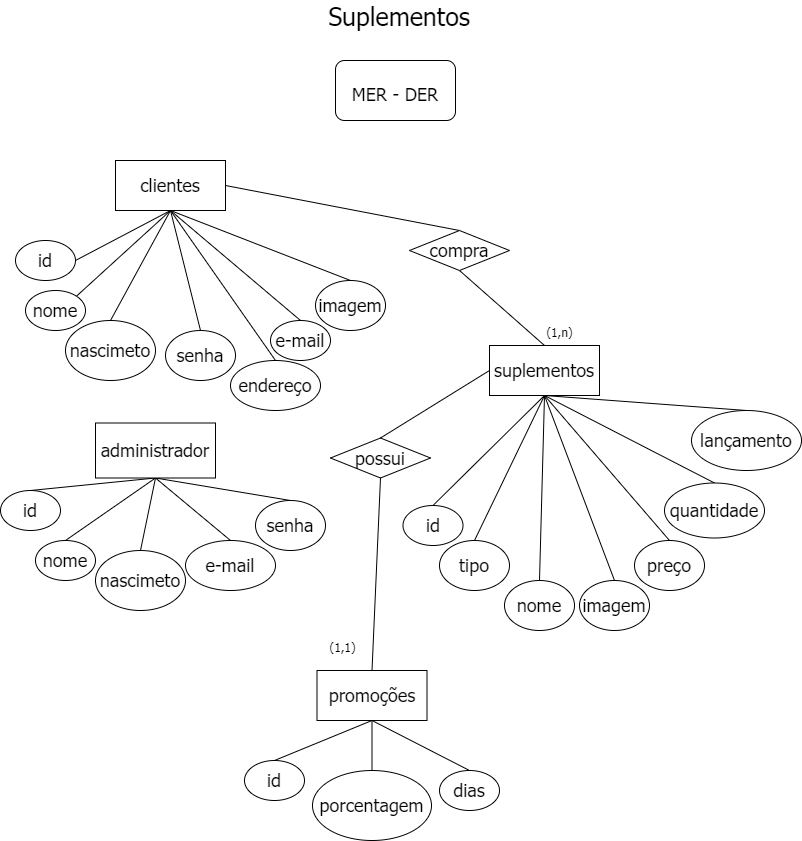

The diagram above was exported from draw.io. Its source (the exported page's mxGraphModel, read from the mxfile embedded in the PNG):
<mxGraphModel dx="1896" dy="1059" grid="1" gridSize="10" guides="1" tooltips="1" connect="1" arrows="1" fold="1" page="1" pageScale="1" pageWidth="827" pageHeight="1169" math="0" shadow="0">
  <root>
    <mxCell id="0" />
    <mxCell id="1" parent="0" />
    <mxCell id="ll2wZZFzE4zFWXgXxNtF-1" value="&lt;font style=&quot;font-size: 25px&quot; face=&quot;Tahoma&quot;&gt;Suplementos&lt;/font&gt;" style="text;html=1;strokeColor=none;fillColor=none;align=center;verticalAlign=middle;whiteSpace=wrap;rounded=0;" parent="1" vertex="1">
      <mxGeometry x="395" y="20" width="60" height="30" as="geometry" />
    </mxCell>
    <mxCell id="ll2wZZFzE4zFWXgXxNtF-2" value="&lt;font style=&quot;font-size: 18px&quot;&gt;MER - DER&lt;/font&gt;" style="rounded=1;whiteSpace=wrap;html=1;fontFamily=Tahoma;fontSize=25;" parent="1" vertex="1">
      <mxGeometry x="361" y="80" width="120" height="60" as="geometry" />
    </mxCell>
    <mxCell id="ll2wZZFzE4zFWXgXxNtF-33" style="rounded=0;orthogonalLoop=1;jettySize=auto;html=1;exitX=0.5;exitY=1;exitDx=0;exitDy=0;entryX=1;entryY=0.5;entryDx=0;entryDy=0;fontFamily=Tahoma;fontSize=18;endArrow=none;endFill=0;" parent="1" source="ll2wZZFzE4zFWXgXxNtF-3" target="ll2wZZFzE4zFWXgXxNtF-4" edge="1">
      <mxGeometry relative="1" as="geometry" />
    </mxCell>
    <mxCell id="ll2wZZFzE4zFWXgXxNtF-34" style="edgeStyle=none;rounded=0;orthogonalLoop=1;jettySize=auto;html=1;exitX=0.5;exitY=1;exitDx=0;exitDy=0;entryX=1;entryY=0;entryDx=0;entryDy=0;fontFamily=Tahoma;fontSize=18;endArrow=none;endFill=0;" parent="1" source="ll2wZZFzE4zFWXgXxNtF-3" target="ll2wZZFzE4zFWXgXxNtF-5" edge="1">
      <mxGeometry relative="1" as="geometry" />
    </mxCell>
    <mxCell id="ll2wZZFzE4zFWXgXxNtF-35" style="edgeStyle=none;rounded=0;orthogonalLoop=1;jettySize=auto;html=1;exitX=0.5;exitY=1;exitDx=0;exitDy=0;entryX=0.5;entryY=0;entryDx=0;entryDy=0;fontFamily=Tahoma;fontSize=18;endArrow=none;endFill=0;" parent="1" source="ll2wZZFzE4zFWXgXxNtF-3" target="ll2wZZFzE4zFWXgXxNtF-6" edge="1">
      <mxGeometry relative="1" as="geometry" />
    </mxCell>
    <mxCell id="ll2wZZFzE4zFWXgXxNtF-36" style="edgeStyle=none;rounded=0;orthogonalLoop=1;jettySize=auto;html=1;exitX=0.5;exitY=1;exitDx=0;exitDy=0;entryX=0.5;entryY=0;entryDx=0;entryDy=0;fontFamily=Tahoma;fontSize=18;endArrow=none;endFill=0;" parent="1" source="ll2wZZFzE4zFWXgXxNtF-3" target="ll2wZZFzE4zFWXgXxNtF-22" edge="1">
      <mxGeometry relative="1" as="geometry" />
    </mxCell>
    <mxCell id="ll2wZZFzE4zFWXgXxNtF-37" style="edgeStyle=none;rounded=0;orthogonalLoop=1;jettySize=auto;html=1;exitX=0.5;exitY=1;exitDx=0;exitDy=0;entryX=0.5;entryY=0;entryDx=0;entryDy=0;fontFamily=Tahoma;fontSize=18;endArrow=none;endFill=0;" parent="1" source="ll2wZZFzE4zFWXgXxNtF-3" target="ll2wZZFzE4zFWXgXxNtF-7" edge="1">
      <mxGeometry relative="1" as="geometry" />
    </mxCell>
    <mxCell id="ll2wZZFzE4zFWXgXxNtF-38" style="edgeStyle=none;rounded=0;orthogonalLoop=1;jettySize=auto;html=1;exitX=0.5;exitY=1;exitDx=0;exitDy=0;entryX=0.5;entryY=0;entryDx=0;entryDy=0;fontFamily=Tahoma;fontSize=18;endArrow=none;endFill=0;" parent="1" source="ll2wZZFzE4zFWXgXxNtF-3" target="ll2wZZFzE4zFWXgXxNtF-21" edge="1">
      <mxGeometry relative="1" as="geometry" />
    </mxCell>
    <mxCell id="ll2wZZFzE4zFWXgXxNtF-73" style="edgeStyle=none;rounded=0;orthogonalLoop=1;jettySize=auto;html=1;exitX=1;exitY=0.5;exitDx=0;exitDy=0;fontFamily=Tahoma;fontSize=12;endArrow=none;endFill=0;entryX=0.5;entryY=0;entryDx=0;entryDy=0;" parent="1" source="ll2wZZFzE4zFWXgXxNtF-3" target="ll2wZZFzE4zFWXgXxNtF-74" edge="1">
      <mxGeometry relative="1" as="geometry">
        <mxPoint x="371" y="290" as="targetPoint" />
      </mxGeometry>
    </mxCell>
    <mxCell id="tHcCpPV2YlsiXxBm4itx-23" style="edgeStyle=none;rounded=0;orthogonalLoop=1;jettySize=auto;html=1;exitX=0.5;exitY=1;exitDx=0;exitDy=0;entryX=0.5;entryY=0;entryDx=0;entryDy=0;endArrow=none;endFill=0;" edge="1" parent="1" source="ll2wZZFzE4zFWXgXxNtF-3" target="tHcCpPV2YlsiXxBm4itx-22">
      <mxGeometry relative="1" as="geometry" />
    </mxCell>
    <mxCell id="ll2wZZFzE4zFWXgXxNtF-3" value="clientes" style="rounded=0;whiteSpace=wrap;html=1;fontFamily=Tahoma;fontSize=18;" parent="1" vertex="1">
      <mxGeometry x="141" y="180" width="110" height="50" as="geometry" />
    </mxCell>
    <mxCell id="ll2wZZFzE4zFWXgXxNtF-4" value="id" style="ellipse;whiteSpace=wrap;html=1;fontFamily=Tahoma;fontSize=18;" parent="1" vertex="1">
      <mxGeometry x="41" y="260" width="60" height="40" as="geometry" />
    </mxCell>
    <mxCell id="ll2wZZFzE4zFWXgXxNtF-5" value="nome" style="ellipse;whiteSpace=wrap;html=1;fontFamily=Tahoma;fontSize=18;" parent="1" vertex="1">
      <mxGeometry x="51" y="310" width="60" height="40" as="geometry" />
    </mxCell>
    <mxCell id="ll2wZZFzE4zFWXgXxNtF-6" value="nascimeto" style="ellipse;whiteSpace=wrap;html=1;fontFamily=Tahoma;fontSize=18;" parent="1" vertex="1">
      <mxGeometry x="91" y="340" width="90" height="60" as="geometry" />
    </mxCell>
    <mxCell id="ll2wZZFzE4zFWXgXxNtF-7" value="endereço" style="ellipse;whiteSpace=wrap;html=1;fontFamily=Tahoma;fontSize=18;" parent="1" vertex="1">
      <mxGeometry x="256" y="380" width="90" height="50" as="geometry" />
    </mxCell>
    <mxCell id="ll2wZZFzE4zFWXgXxNtF-53" style="edgeStyle=none;rounded=0;orthogonalLoop=1;jettySize=auto;html=1;exitX=0.5;exitY=1;exitDx=0;exitDy=0;entryX=0.5;entryY=0;entryDx=0;entryDy=0;fontFamily=Tahoma;fontSize=12;endArrow=none;endFill=0;" parent="1" source="ll2wZZFzE4zFWXgXxNtF-15" target="ll2wZZFzE4zFWXgXxNtF-16" edge="1">
      <mxGeometry relative="1" as="geometry" />
    </mxCell>
    <mxCell id="ll2wZZFzE4zFWXgXxNtF-54" style="edgeStyle=none;rounded=0;orthogonalLoop=1;jettySize=auto;html=1;exitX=0.5;exitY=1;exitDx=0;exitDy=0;entryX=0.5;entryY=0;entryDx=0;entryDy=0;fontFamily=Tahoma;fontSize=12;endArrow=none;endFill=0;" parent="1" source="ll2wZZFzE4zFWXgXxNtF-15" target="ll2wZZFzE4zFWXgXxNtF-17" edge="1">
      <mxGeometry relative="1" as="geometry" />
    </mxCell>
    <mxCell id="ll2wZZFzE4zFWXgXxNtF-55" style="edgeStyle=none;rounded=0;orthogonalLoop=1;jettySize=auto;html=1;exitX=0.5;exitY=1;exitDx=0;exitDy=0;entryX=0.5;entryY=0;entryDx=0;entryDy=0;fontFamily=Tahoma;fontSize=12;endArrow=none;endFill=0;" parent="1" source="ll2wZZFzE4zFWXgXxNtF-15" target="ll2wZZFzE4zFWXgXxNtF-18" edge="1">
      <mxGeometry relative="1" as="geometry" />
    </mxCell>
    <mxCell id="ll2wZZFzE4zFWXgXxNtF-56" style="edgeStyle=none;rounded=0;orthogonalLoop=1;jettySize=auto;html=1;exitX=0.5;exitY=1;exitDx=0;exitDy=0;entryX=0.5;entryY=0;entryDx=0;entryDy=0;fontFamily=Tahoma;fontSize=12;endArrow=none;endFill=0;" parent="1" source="ll2wZZFzE4zFWXgXxNtF-15" target="ll2wZZFzE4zFWXgXxNtF-19" edge="1">
      <mxGeometry relative="1" as="geometry" />
    </mxCell>
    <mxCell id="ll2wZZFzE4zFWXgXxNtF-57" style="edgeStyle=none;rounded=0;orthogonalLoop=1;jettySize=auto;html=1;exitX=0.5;exitY=1;exitDx=0;exitDy=0;entryX=0.5;entryY=0;entryDx=0;entryDy=0;fontFamily=Tahoma;fontSize=12;endArrow=none;endFill=0;" parent="1" source="ll2wZZFzE4zFWXgXxNtF-15" target="ll2wZZFzE4zFWXgXxNtF-23" edge="1">
      <mxGeometry relative="1" as="geometry" />
    </mxCell>
    <mxCell id="ll2wZZFzE4zFWXgXxNtF-15" value="administrador" style="rounded=0;whiteSpace=wrap;html=1;fontFamily=Tahoma;fontSize=18;" parent="1" vertex="1">
      <mxGeometry x="121" y="442.5" width="120" height="55" as="geometry" />
    </mxCell>
    <mxCell id="ll2wZZFzE4zFWXgXxNtF-16" value="id" style="ellipse;whiteSpace=wrap;html=1;fontFamily=Tahoma;fontSize=18;" parent="1" vertex="1">
      <mxGeometry x="26" y="510" width="60" height="40" as="geometry" />
    </mxCell>
    <mxCell id="ll2wZZFzE4zFWXgXxNtF-17" value="nome" style="ellipse;whiteSpace=wrap;html=1;fontFamily=Tahoma;fontSize=18;" parent="1" vertex="1">
      <mxGeometry x="61" y="560" width="60" height="40" as="geometry" />
    </mxCell>
    <mxCell id="ll2wZZFzE4zFWXgXxNtF-18" value="nascimeto" style="ellipse;whiteSpace=wrap;html=1;fontFamily=Tahoma;fontSize=18;" parent="1" vertex="1">
      <mxGeometry x="121" y="570" width="90" height="60" as="geometry" />
    </mxCell>
    <mxCell id="ll2wZZFzE4zFWXgXxNtF-19" value="e-mail" style="ellipse;whiteSpace=wrap;html=1;fontFamily=Tahoma;fontSize=18;" parent="1" vertex="1">
      <mxGeometry x="211" y="560" width="90" height="50" as="geometry" />
    </mxCell>
    <mxCell id="ll2wZZFzE4zFWXgXxNtF-21" value="e-mail" style="ellipse;whiteSpace=wrap;html=1;fontFamily=Tahoma;fontSize=18;" parent="1" vertex="1">
      <mxGeometry x="296" y="340" width="60" height="40" as="geometry" />
    </mxCell>
    <mxCell id="ll2wZZFzE4zFWXgXxNtF-22" value="senha" style="ellipse;whiteSpace=wrap;html=1;fontFamily=Tahoma;fontSize=18;" parent="1" vertex="1">
      <mxGeometry x="191" y="350" width="70" height="50" as="geometry" />
    </mxCell>
    <mxCell id="ll2wZZFzE4zFWXgXxNtF-23" value="senha" style="ellipse;whiteSpace=wrap;html=1;fontFamily=Tahoma;fontSize=18;" parent="1" vertex="1">
      <mxGeometry x="281" y="520" width="70" height="50" as="geometry" />
    </mxCell>
    <mxCell id="ll2wZZFzE4zFWXgXxNtF-66" style="edgeStyle=none;rounded=0;orthogonalLoop=1;jettySize=auto;html=1;exitX=0.5;exitY=1;exitDx=0;exitDy=0;entryX=0.5;entryY=0;entryDx=0;entryDy=0;fontFamily=Tahoma;fontSize=12;endArrow=none;endFill=0;" parent="1" source="ll2wZZFzE4zFWXgXxNtF-24" target="ll2wZZFzE4zFWXgXxNtF-26" edge="1">
      <mxGeometry relative="1" as="geometry" />
    </mxCell>
    <mxCell id="ll2wZZFzE4zFWXgXxNtF-67" style="edgeStyle=none;rounded=0;orthogonalLoop=1;jettySize=auto;html=1;exitX=0.5;exitY=1;exitDx=0;exitDy=0;entryX=0.5;entryY=0;entryDx=0;entryDy=0;fontFamily=Tahoma;fontSize=12;endArrow=none;endFill=0;" parent="1" source="ll2wZZFzE4zFWXgXxNtF-24" target="ll2wZZFzE4zFWXgXxNtF-25" edge="1">
      <mxGeometry relative="1" as="geometry" />
    </mxCell>
    <mxCell id="ll2wZZFzE4zFWXgXxNtF-68" style="edgeStyle=none;rounded=0;orthogonalLoop=1;jettySize=auto;html=1;exitX=0.5;exitY=1;exitDx=0;exitDy=0;entryX=0.5;entryY=0;entryDx=0;entryDy=0;fontFamily=Tahoma;fontSize=12;endArrow=none;endFill=0;" parent="1" source="ll2wZZFzE4zFWXgXxNtF-24" target="ll2wZZFzE4zFWXgXxNtF-27" edge="1">
      <mxGeometry relative="1" as="geometry" />
    </mxCell>
    <mxCell id="ll2wZZFzE4zFWXgXxNtF-69" style="edgeStyle=none;rounded=0;orthogonalLoop=1;jettySize=auto;html=1;exitX=0.5;exitY=1;exitDx=0;exitDy=0;entryX=0.5;entryY=0;entryDx=0;entryDy=0;fontFamily=Tahoma;fontSize=12;endArrow=none;endFill=0;" parent="1" source="ll2wZZFzE4zFWXgXxNtF-24" target="ll2wZZFzE4zFWXgXxNtF-28" edge="1">
      <mxGeometry relative="1" as="geometry">
        <mxPoint x="545" y="585" as="targetPoint" />
      </mxGeometry>
    </mxCell>
    <mxCell id="ll2wZZFzE4zFWXgXxNtF-70" style="edgeStyle=none;rounded=0;orthogonalLoop=1;jettySize=auto;html=1;exitX=0.5;exitY=1;exitDx=0;exitDy=0;entryX=0.5;entryY=0;entryDx=0;entryDy=0;fontFamily=Tahoma;fontSize=12;endArrow=none;endFill=0;" parent="1" source="ll2wZZFzE4zFWXgXxNtF-24" target="ll2wZZFzE4zFWXgXxNtF-29" edge="1">
      <mxGeometry relative="1" as="geometry" />
    </mxCell>
    <mxCell id="ll2wZZFzE4zFWXgXxNtF-71" style="edgeStyle=none;rounded=0;orthogonalLoop=1;jettySize=auto;html=1;exitX=0.5;exitY=1;exitDx=0;exitDy=0;entryX=0.5;entryY=0;entryDx=0;entryDy=0;fontFamily=Tahoma;fontSize=12;endArrow=none;endFill=0;" parent="1" source="ll2wZZFzE4zFWXgXxNtF-24" target="ll2wZZFzE4zFWXgXxNtF-30" edge="1">
      <mxGeometry relative="1" as="geometry" />
    </mxCell>
    <mxCell id="ll2wZZFzE4zFWXgXxNtF-72" style="edgeStyle=none;rounded=0;orthogonalLoop=1;jettySize=auto;html=1;exitX=0.5;exitY=1;exitDx=0;exitDy=0;entryX=0.5;entryY=0;entryDx=0;entryDy=0;fontFamily=Tahoma;fontSize=12;endArrow=none;endFill=0;" parent="1" source="ll2wZZFzE4zFWXgXxNtF-24" target="ll2wZZFzE4zFWXgXxNtF-32" edge="1">
      <mxGeometry relative="1" as="geometry" />
    </mxCell>
    <mxCell id="tHcCpPV2YlsiXxBm4itx-25" style="edgeStyle=none;rounded=0;orthogonalLoop=1;jettySize=auto;html=1;exitX=0;exitY=0.5;exitDx=0;exitDy=0;entryX=0.5;entryY=0;entryDx=0;entryDy=0;endArrow=none;endFill=0;" edge="1" parent="1" source="ll2wZZFzE4zFWXgXxNtF-24" target="tHcCpPV2YlsiXxBm4itx-24">
      <mxGeometry relative="1" as="geometry" />
    </mxCell>
    <mxCell id="ll2wZZFzE4zFWXgXxNtF-24" value="suplementos" style="rounded=0;whiteSpace=wrap;html=1;fontFamily=Tahoma;fontSize=18;" parent="1" vertex="1">
      <mxGeometry x="515" y="365" width="110" height="50" as="geometry" />
    </mxCell>
    <mxCell id="ll2wZZFzE4zFWXgXxNtF-25" value="tipo" style="ellipse;whiteSpace=wrap;html=1;fontFamily=Tahoma;fontSize=18;" parent="1" vertex="1">
      <mxGeometry x="465" y="560" width="70" height="50" as="geometry" />
    </mxCell>
    <mxCell id="ll2wZZFzE4zFWXgXxNtF-26" value="id" style="ellipse;whiteSpace=wrap;html=1;fontFamily=Tahoma;fontSize=18;" parent="1" vertex="1">
      <mxGeometry x="428.5" y="525" width="60" height="40" as="geometry" />
    </mxCell>
    <mxCell id="ll2wZZFzE4zFWXgXxNtF-27" value="nome" style="ellipse;whiteSpace=wrap;html=1;fontFamily=Tahoma;fontSize=18;" parent="1" vertex="1">
      <mxGeometry x="530" y="600" width="70" height="50" as="geometry" />
    </mxCell>
    <mxCell id="ll2wZZFzE4zFWXgXxNtF-28" value="imagem" style="ellipse;whiteSpace=wrap;html=1;fontFamily=Tahoma;fontSize=18;" parent="1" vertex="1">
      <mxGeometry x="605" y="600" width="70" height="50" as="geometry" />
    </mxCell>
    <mxCell id="ll2wZZFzE4zFWXgXxNtF-29" value="preço" style="ellipse;whiteSpace=wrap;html=1;fontFamily=Tahoma;fontSize=18;" parent="1" vertex="1">
      <mxGeometry x="660" y="560" width="70" height="50" as="geometry" />
    </mxCell>
    <mxCell id="ll2wZZFzE4zFWXgXxNtF-30" value="quantidade" style="ellipse;whiteSpace=wrap;html=1;fontFamily=Tahoma;fontSize=18;" parent="1" vertex="1">
      <mxGeometry x="690" y="502.5" width="100" height="55" as="geometry" />
    </mxCell>
    <mxCell id="ll2wZZFzE4zFWXgXxNtF-32" value="lançamento" style="ellipse;whiteSpace=wrap;html=1;fontFamily=Tahoma;fontSize=18;" parent="1" vertex="1">
      <mxGeometry x="717" y="430" width="110" height="60" as="geometry" />
    </mxCell>
    <mxCell id="ll2wZZFzE4zFWXgXxNtF-75" style="edgeStyle=none;rounded=0;orthogonalLoop=1;jettySize=auto;html=1;exitX=0.5;exitY=1;exitDx=0;exitDy=0;entryX=0.5;entryY=0;entryDx=0;entryDy=0;fontFamily=Tahoma;fontSize=12;endArrow=none;endFill=0;" parent="1" source="ll2wZZFzE4zFWXgXxNtF-74" target="ll2wZZFzE4zFWXgXxNtF-24" edge="1">
      <mxGeometry relative="1" as="geometry" />
    </mxCell>
    <mxCell id="ll2wZZFzE4zFWXgXxNtF-74" value="compra" style="rhombus;whiteSpace=wrap;html=1;fontFamily=Tahoma;fontSize=18;" parent="1" vertex="1">
      <mxGeometry x="435" y="250" width="100" height="40" as="geometry" />
    </mxCell>
    <mxCell id="ll2wZZFzE4zFWXgXxNtF-77" value="&lt;font style=&quot;font-size: 12px&quot;&gt;(1,n)&lt;/font&gt;" style="text;html=1;align=center;verticalAlign=middle;resizable=0;points=[];autosize=1;strokeColor=none;fillColor=none;fontSize=18;fontFamily=Tahoma;" parent="1" vertex="1">
      <mxGeometry x="565" y="335" width="40" height="30" as="geometry" />
    </mxCell>
    <mxCell id="tHcCpPV2YlsiXxBm4itx-20" style="edgeStyle=none;rounded=0;orthogonalLoop=1;jettySize=auto;html=1;exitX=0.5;exitY=1;exitDx=0;exitDy=0;entryX=0.5;entryY=0;entryDx=0;entryDy=0;endArrow=none;endFill=0;" edge="1" parent="1" source="tHcCpPV2YlsiXxBm4itx-15" target="tHcCpPV2YlsiXxBm4itx-18">
      <mxGeometry relative="1" as="geometry" />
    </mxCell>
    <mxCell id="tHcCpPV2YlsiXxBm4itx-21" style="edgeStyle=none;rounded=0;orthogonalLoop=1;jettySize=auto;html=1;exitX=0.5;exitY=1;exitDx=0;exitDy=0;entryX=0.5;entryY=0;entryDx=0;entryDy=0;endArrow=none;endFill=0;" edge="1" parent="1" source="tHcCpPV2YlsiXxBm4itx-15" target="tHcCpPV2YlsiXxBm4itx-17">
      <mxGeometry relative="1" as="geometry" />
    </mxCell>
    <mxCell id="tHcCpPV2YlsiXxBm4itx-15" value="promoções" style="rounded=0;whiteSpace=wrap;html=1;fontFamily=Tahoma;fontSize=18;" vertex="1" parent="1">
      <mxGeometry x="342.5" y="690" width="110" height="50" as="geometry" />
    </mxCell>
    <mxCell id="tHcCpPV2YlsiXxBm4itx-19" style="rounded=0;orthogonalLoop=1;jettySize=auto;html=1;exitX=0.5;exitY=0;exitDx=0;exitDy=0;entryX=0.5;entryY=1;entryDx=0;entryDy=0;endArrow=none;endFill=0;" edge="1" parent="1" source="tHcCpPV2YlsiXxBm4itx-16" target="tHcCpPV2YlsiXxBm4itx-15">
      <mxGeometry relative="1" as="geometry" />
    </mxCell>
    <mxCell id="tHcCpPV2YlsiXxBm4itx-16" value="id" style="ellipse;whiteSpace=wrap;html=1;fontFamily=Tahoma;fontSize=18;" vertex="1" parent="1">
      <mxGeometry x="270" y="780" width="60" height="40" as="geometry" />
    </mxCell>
    <mxCell id="tHcCpPV2YlsiXxBm4itx-17" value="dias" style="ellipse;whiteSpace=wrap;html=1;fontFamily=Tahoma;fontSize=18;" vertex="1" parent="1">
      <mxGeometry x="465" y="790" width="60" height="40" as="geometry" />
    </mxCell>
    <mxCell id="tHcCpPV2YlsiXxBm4itx-18" value="porcentagem" style="ellipse;whiteSpace=wrap;html=1;fontFamily=Tahoma;fontSize=18;" vertex="1" parent="1">
      <mxGeometry x="338" y="790" width="119" height="70" as="geometry" />
    </mxCell>
    <mxCell id="tHcCpPV2YlsiXxBm4itx-22" value="imagem" style="ellipse;whiteSpace=wrap;html=1;fontFamily=Tahoma;fontSize=18;" vertex="1" parent="1">
      <mxGeometry x="341" y="300" width="70" height="50" as="geometry" />
    </mxCell>
    <mxCell id="tHcCpPV2YlsiXxBm4itx-26" style="edgeStyle=none;rounded=0;orthogonalLoop=1;jettySize=auto;html=1;exitX=0.5;exitY=1;exitDx=0;exitDy=0;entryX=0.5;entryY=0;entryDx=0;entryDy=0;endArrow=none;endFill=0;" edge="1" parent="1" source="tHcCpPV2YlsiXxBm4itx-24" target="tHcCpPV2YlsiXxBm4itx-15">
      <mxGeometry relative="1" as="geometry" />
    </mxCell>
    <mxCell id="tHcCpPV2YlsiXxBm4itx-24" value="possui" style="rhombus;whiteSpace=wrap;html=1;fontFamily=Tahoma;fontSize=18;" vertex="1" parent="1">
      <mxGeometry x="356" y="457.5" width="100" height="40" as="geometry" />
    </mxCell>
    <mxCell id="tHcCpPV2YlsiXxBm4itx-27" value="&lt;font style=&quot;font-size: 12px&quot;&gt;(1,1)&lt;/font&gt;" style="text;html=1;align=center;verticalAlign=middle;resizable=0;points=[];autosize=1;strokeColor=none;fillColor=none;fontSize=18;fontFamily=Tahoma;" vertex="1" parent="1">
      <mxGeometry x="347.5" y="650" width="40" height="30" as="geometry" />
    </mxCell>
  </root>
</mxGraphModel>